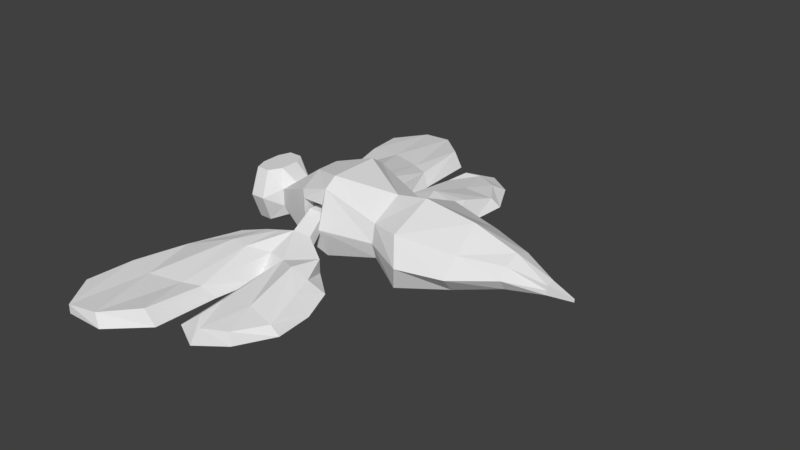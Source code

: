 # Source: Prize_1_2_f_1_Textured_1_Anim_1.blend  (saved by Blender 2.79.0; exported with 4.5.12 LTS)
import bpy
from mathutils import Matrix  # noqa: F401  (used for matrix-valued properties, if any)

bpy.ops.wm.read_factory_settings(use_empty=True)
scene = bpy.context.scene
scene.name = 'Scene'

# ---- collections
col_collection_1 = bpy.data.collections.new('Collection 1'); scene.collection.children.link(col_collection_1)

# ---- world
world_world = bpy.data.worlds.new('World'); scene.world = world_world
world_world.color = (0.05088, 0.05088, 0.05088)
world_world.use_sun_shadow = False
world_world.sun_shadow_jitter_overblur = 0.0
world_world.cycles.sampling_method = 'MANUAL'

# ---- meshes
me_cube_005 = bpy.data.meshes.new('Cube.005')
me_cube_005.from_pydata([(-1.522, -0.7839, -0.9646), (-1.558, -0.7839, 0.4065), (-1.522, 0.7839, -0.9646), (-1.558, 0.7839, 0.4065), (0.7346, -6.782e-09, 0.06471), (0.7296, -1.417e-08, 0.2776), (-5.389, -2.114, -1.44), (-5.24, -2.383, 1.607), (-5.389, 2.114, -1.44), (-5.24, 2.383, 1.607), (-3.153, -1.515, -1.106), (-3.292, -1.515, 1.067), (-3.153, 1.515, -1.106), (-3.292, 1.515, 1.067), (-6.618, -1.578, -1.221), (-6.618, -1.538, 0.969), (-6.618, 1.578, -1.221), (-6.618, 1.538, 0.969), (-6.618, -8.046e-08, -2.239), (-6.618, -1.139e-07, 1.403), (-5.333, 2.661e-07, -2.651), (-5.689, -3.647e-07, 2.246), (-6.618, -1.763, -0.03697), (-6.618, 1.763, -0.03697), (-4.978, 2.761, 0.08327), (-4.978, -2.761, 0.08327), (-5.511, 2.357e-08, 0.08327), (-3.25, 1.861e-08, -2.218), (-3.411, -1.44e-07, 1.722), (-3.21, 2.196, 0.08305), (-3.21, -2.196, 0.08306), (-3.211, 1.533e-08, 0.06248), (-1.529, -4.161e-08, -1.339), (-1.579, -1.767e-07, 0.6319), (-1.537, 1.121, -0.2665), (-1.537, -1.121, -0.2665), (-1.504, -4.17e-08, -0.09405), (-0.195, 0.2449, -0.3196), (0.7321, -1.048e-08, 0.1711), (-0.195, -0.2449, -0.3196), (-0.2076, -0.2449, 0.2768), (-0.2076, 0.2449, 0.2768), (-0.2013, -0.2449, -0.01479), (-0.2013, 0.2449, -0.01479), (-11.69, -0.8469, -0.5365), (-11.69, -0.8469, 0.5769), (-11.69, 0.8468, -0.5365), (-11.69, 0.8468, 0.5769), (-9.995, -1.648, -1.728), (-9.995, -1.648, 1.438), (-9.995, 1.648, -1.728), (-9.995, 1.648, 1.438), (-11.34, 0.389, -0.9524), (-11.34, -0.3891, -0.9524), (-11.34, -0.4936, 0.9927), (-11.34, 0.4935, 0.9927), (-9.995, -0.5915, -2.516), (-9.995, 0.5914, -2.516), (-9.995, 1.103, 2.246), (-9.995, -1.103, 2.246), (-8.686, -1.89, -2.477), (-8.686, -1.89, 1.771), (-8.686, 1.876, -2.477), (-8.686, 1.876, 1.771), (-8.686, -1.264, -3.015), (-8.686, 1.251, -3.015), (-8.686, 1.254, 2.245), (-8.686, -1.268, 2.245), (-9.781, 1.893, -1.38), (-9.781, 1.893, 0.6804), (-8.883, 1.893, -1.38), (-8.883, 1.893, 0.6804), (-9.781, 0.9855, -0.9417), (-9.781, 0.9855, 0.05722), (-8.883, 0.9855, -0.9417), (-8.883, 0.9855, 0.05722), (-10.09, 0.9095, -1.38), (-10.09, 0.9093, 1.42), (-8.543, 1.337, -1.962), (-8.543, 1.337, 1.257), (-10.09, -0.8351, -1.38), (-10.09, -0.835, 1.42), (-8.543, -1.24, -1.962), (-8.543, -1.24, 1.257), (-9.781, -1.015, -0.9447), (-9.781, -1.015, 0.09487), (-8.883, -1.015, -0.9447), (-8.883, -1.015, 0.09487), (-9.781, -1.893, -1.383), (-9.781, -1.893, 0.7503), (-8.883, -1.893, -1.383), (-8.883, -1.893, 0.7503), (-12.28, -1.085, -1.622), (-12.28, -1.085, 1.662), (-12.28, 1.089, -1.622), (-12.28, 1.089, 1.662), (-12.81, 1.089, -1.622), (-12.81, -1.085, -1.622), (-12.81, -1.085, 1.662), (-12.81, 1.089, 1.662), (-13.3, 0.7244, -0.6262), (-13.3, -0.7201, -0.6262), (-13.3, -0.9308, 0.6666), (-13.3, 0.9352, 0.6666), (-12.99, -0.4747, 1.662), (-12.99, 0.4791, 1.662), (-12.99, 0.4791, -1.622), (-12.99, -0.4747, -1.622), (-13.4, -0.2386, -0.5213), (-13.4, 0.2429, -0.5213), (-12.01, 0.4791, 1.662), (-12.01, -0.4747, 1.662), (-12.01, -0.4747, -1.622), (-12.01, 0.4791, -1.622), (-13.4, -0.2386, 0.5616), (-13.4, 0.2429, 0.5616), (-8.911, -2.681, 1.218), (-9.72, -2.681, 1.218), (-8.987, -1.664, 0.00906), (-9.642, -1.664, 0.00906), (-9.387, -5.257, 2.241), (-9.655, -5.106, 2.241), (-6.805, -4.551, 1.694), (-6.611, -5.836, 2.241), (-11.71, -3.576, 1.694), (-12.81, -5.657, 2.239), (-9.538, -9.624, 2.26), (-7.215, -9.51, 2.161), (-10.04, -10.44, 2.241), (-13.8, -10.35, 2.241), (-8.907, -2.692, 0.2783), (-9.716, -2.692, 0.2783), (-8.984, -1.68, -0.687), (-9.639, -1.68, -0.687), (-8.968, -4.338, 0.9151), (-9.76, -4.105, 0.9761), (-7.294, -4.948, 0.8708), (-7.126, -5.869, 1.117), (-11.71, -3.576, 0.8708), (-12.81, -5.657, 1.279), (-8.991, -9.073, 1.552), (-7.625, -9.063, 1.812), (-10.45, -10.53, 1.282), (-13.8, -10.35, 1.621), (-8.984, -0.9834, -0.1699), (-9.639, -0.9834, -0.1699), (-8.984, -0.9834, -0.687), (-9.639, -0.9834, -0.687), (-8.984, -0.6862, -0.1699), (-9.639, -0.6862, -0.1699), (-8.984, -0.6756, -0.6636), (-9.639, -0.6756, -0.6636), (-8.991, -0.5491, 0.3925), (-9.632, -0.5491, 0.3775), (-8.991, -0.5216, -0.9073), (-9.631, -0.5216, -0.9302), (-8.991, -0.2709, 0.5606), (-9.632, -0.2709, 0.5606), (-8.991, -0.2638, -0.9255), (-9.631, -0.2638, -0.9232), (-7.753, -3.61, 1.456), (-8.073, -4.926, 2.241), (-8.309, -10.45, 2.216), (-7.752, -3.613, 0.5745), (-8.073, -4.926, 0.5026), (-8.56, -9.643, 1.843), (-11.21, -4.626, 2.241), (-10.79, -3.052, 1.456), (-12.93, -12.03, 2.241), (-11.21, -4.626, 0.6198), (-10.79, -3.056, 0.5745), (-12.93, -12.03, 1.671), (-8.686, 2.429, -0.138), (-8.686, -2.442, -0.138), (-8.883, 1.893, -0.3496), (-8.883, 0.9855, -0.4423), (-8.543, 1.337, 0.106), (-8.543, -1.24, 0.106), (-8.883, -1.015, -0.4249), (-8.883, -1.893, -0.3162), (-9.907, -7.269, 2.24), (-13.44, -8.144, 2.25), (-10.31, -7.622, 1.502), (-13.44, -8.144, 1.381), (-12.31, -8.42, 1.428), (-12.31, -8.42, 2.241), (-6.474, -7.724, 2.201), (-9.666, -7.764, 2.251), (-6.884, -7.691, 1.747), (-9.079, -7.741, 1.54), (-8.027, -7.442, 1.455), (-8.027, -7.442, 2.228), (-12.93, -0.767, 1.452), (-13.23, -0.868, 0.8552), (-13.05, -0.571, 1.452), (-13.29, -0.4293, 0.7922), (-12.93, 0.7713, 1.452), (-13.23, 0.8723, 0.8552), (-13.05, 0.5754, 1.452), (-13.29, 0.4337, 0.7922), (-10.25, -2.867, 1.337), (-10.25, -2.874, 0.4264), (-10.43, -4.866, 2.241), (-11.38, -12.03, 2.241), (-10.52, -4.715, 0.6632), (-11.67, -11.87, 1.476), (-10.99, -7.98, 1.465), (-10.69, -7.936, 2.241), (-12.24, -1.565, 0.02018), (-12.24, 1.57, 0.02018), (-12.82, -1.565, 0.02018), (-12.82, 1.57, 0.02018), (-13.36, -0.7891, 0.02018), (-13.36, 0.7936, 0.02018), (-13.47, -0.2615, 0.02018), (-13.47, 0.266, 0.02018), (-11.54, 0.9276, 0.02018), (-11.54, -0.9281, 0.02018), (-8.911, 2.687, 1.218), (-9.72, 2.687, 1.218), (-8.987, 1.67, 0.009058), (-9.642, 1.67, 0.009058), (-9.387, 5.263, 2.241), (-9.655, 5.112, 2.241), (-6.805, 4.557, 1.694), (-6.611, 5.842, 2.241), (-11.71, 3.582, 1.694), (-12.81, 5.663, 2.239), (-9.538, 9.629, 2.26), (-7.215, 9.515, 2.161), (-10.04, 10.45, 2.241), (-13.8, 10.35, 2.241), (-8.907, 2.698, 0.2783), (-9.716, 2.698, 0.2783), (-8.984, 1.686, -0.687), (-9.639, 1.686, -0.687), (-8.968, 4.344, 0.9151), (-9.76, 4.11, 0.9761), (-7.294, 4.954, 0.8708), (-7.126, 5.875, 1.117), (-11.71, 3.582, 0.8708), (-12.81, 5.663, 1.279), (-8.991, 9.079, 1.552), (-7.625, 9.069, 1.812), (-10.45, 10.53, 1.282), (-13.8, 10.35, 1.621), (-8.984, 0.9893, -0.1699), (-9.639, 0.9893, -0.1699), (-8.984, 0.9893, -0.687), (-9.639, 0.9893, -0.687), (-8.984, 0.6921, -0.1699), (-9.639, 0.6921, -0.1699), (-8.984, 0.6815, -0.6636), (-9.639, 0.6815, -0.6636), (-8.991, 0.5549, 0.3925), (-9.632, 0.5549, 0.3775), (-8.991, 0.5275, -0.9073), (-9.631, 0.5275, -0.9302), (-8.991, 0.2767, 0.5606), (-9.632, 0.2767, 0.5606), (-8.991, 0.2696, -0.9255), (-9.631, 0.2696, -0.9232), (-7.753, 3.615, 1.456), (-8.073, 4.932, 2.241), (-8.309, 10.46, 2.216), (-7.752, 3.619, 0.5745), (-8.073, 4.932, 0.5026), (-8.56, 9.649, 1.843), (-11.21, 4.632, 2.241), (-10.79, 3.058, 1.456), (-12.93, 12.04, 2.241), (-11.21, 4.632, 0.6198), (-10.79, 3.062, 0.5745), (-12.93, 12.04, 1.671), (-9.907, 7.275, 2.24), (-13.44, 8.15, 2.25), (-10.31, 7.628, 1.502), (-13.44, 8.15, 1.381), (-12.31, 8.426, 1.428), (-12.31, 8.426, 2.241), (-6.474, 7.73, 2.201), (-9.666, 7.769, 2.251), (-6.884, 7.697, 1.747), (-9.079, 7.746, 1.54), (-8.027, 7.448, 1.455), (-8.027, 7.448, 2.228), (-10.25, 2.873, 1.337), (-10.25, 2.88, 0.4264), (-10.43, 4.872, 2.241), (-11.38, 12.03, 2.241), (-10.52, 4.721, 0.6632), (-11.67, 11.87, 1.476), (-10.99, 7.986, 1.465), (-10.69, 7.942, 2.241)], [(209, 216), (208, 217)], [(43, 41, 5, 38), (42, 40, 1, 35), (2, 37, 32), (5, 41, 40), (24, 9, 13, 29), (31, 28, 11, 30), (30, 11, 7, 25), (20, 27, 10, 6), (28, 21, 7, 11), (29, 13, 3, 34), (35, 1, 11, 30), (27, 32, 0, 10), (33, 28, 11, 1), (23, 17, 9, 24), (26, 21, 7, 25), (25, 7, 15, 22), (18, 20, 6, 14), (21, 19, 15, 7), (9, 17, 19, 21), (16, 8, 20, 18), (24, 9, 21, 26), (6, 25, 22, 14), (20, 26, 25, 6), (16, 23, 24, 8), (13, 9, 21, 28), (8, 12, 27, 20), (29, 13, 28, 31), (12, 29, 31, 27), (10, 30, 25, 6), (27, 31, 30, 10), (8, 24, 29, 12), (20, 26, 24, 8), (3, 13, 28, 33), (12, 2, 32, 27), (34, 3, 33, 36), (2, 34, 36, 32), (0, 35, 30, 10), (32, 36, 35, 0), (12, 29, 34, 2), (40, 33, 1), (40, 41, 33), (41, 3, 33), (32, 39, 0), (32, 37, 39), (37, 4, 39), (39, 42, 35, 0), (4, 38, 42, 39), (38, 5, 40, 42), (37, 43, 38, 4), (2, 34, 43, 37), (34, 3, 41, 43), (35, 1, 33, 36), (52, 55, 47, 216, 46), (46, 216, 47, 51, 50), (48, 56, 64, 60), (48, 49, 45, 217, 44), (53, 56, 48, 44), (59, 54, 45, 49), (51, 47, 55, 58), (58, 55, 54, 59), (46, 50, 57, 52), (52, 57, 56, 53), (57, 50, 62, 65), (51, 58, 66, 63), (44, 217, 45, 54, 53), (53, 54, 55, 52), (60, 64, 18, 14), (63, 66, 19, 17), (65, 62, 16, 18), (58, 59, 67, 66), (59, 49, 61, 67), (56, 57, 65, 64), (62, 50, 68, 70), (49, 48, 88, 89), (67, 61, 15, 19), (172, 63, 17, 23), (66, 67, 19), (64, 65, 18), (173, 60, 14, 22), (174, 70, 74, 175), (50, 51, 69, 68), (172, 62, 70, 174), (51, 63, 71, 69), (74, 72, 76, 78), (68, 69, 73, 72), (70, 68, 72, 74), (69, 71, 75, 73), (176, 78, 82, 177), (73, 75, 79, 77), (175, 74, 78, 176), (72, 73, 77, 76), (177, 82, 86, 178), (76, 77, 81, 80), (78, 76, 80, 82), (77, 79, 83, 81), (86, 84, 88, 90), (80, 81, 85, 84), (82, 80, 84, 86), (81, 83, 87, 85), (85, 87, 91, 89), (178, 86, 90, 179), (84, 85, 89, 88), (173, 61, 91, 179), (61, 49, 89, 91), (48, 60, 90, 88), (103, 115, 199, 197), (94, 209, 95, 47, 216, 46), (44, 217, 45, 93, 208, 92), (46, 52, 113, 94), (95, 110, 55, 47), (210, 98, 102, 212), (52, 53, 112, 113), (209, 94, 96, 211), (208, 93, 98, 210), (111, 104, 98, 93), (113, 106, 96, 94), (215, 115, 103, 213), (211, 96, 100, 213), (53, 44, 92, 112), (107, 97, 101, 108), (102, 98, 192, 193), (96, 106, 109, 100), (105, 115, 114, 104), (106, 107, 108, 109), (111, 93, 45, 54), (110, 111, 54, 55), (212, 102, 114, 214), (214, 114, 115, 215), (92, 97, 107, 112), (112, 107, 106, 113), (95, 99, 105, 110), (110, 105, 104, 111), (119, 117, 116, 118), (117, 121, 120, 116), (161, 123, 122, 160), (167, 124, 125, 166), (191, 162, 127, 186), (207, 203, 128, 180), (133, 132, 130, 131), (131, 130, 134, 135), (164, 163, 136, 137), (170, 169, 139, 138), (190, 188, 141, 165), (206, 182, 142, 205), (120, 121, 135, 134), (200, 117, 131, 201), (162, 126, 140, 165), (186, 127, 141, 188), (122, 123, 137, 136), (187, 120, 134, 189), (160, 122, 136, 163), (117, 119, 133, 131), (168, 129, 143, 171), (133, 119, 145, 147), (180, 128, 142, 182), (125, 124, 138, 139), (118, 116, 130, 132), (181, 125, 139, 183), (146, 147, 151, 150), (132, 133, 147, 146), (118, 132, 146, 144), (119, 118, 144, 145), (151, 149, 153, 155), (147, 145, 149, 151), (145, 144, 148, 149), (144, 146, 150, 148), (152, 154, 158, 156), (149, 148, 152, 153), (148, 150, 154, 152), (150, 151, 155, 154), (157, 156, 158, 159), (154, 155, 159, 158), (155, 153, 157, 159), (153, 152, 156, 157), (116, 160, 163, 130), (127, 162, 165, 141), (189, 190, 165, 140), (134, 130, 163, 164), (187, 126, 162, 191), (120, 161, 160, 116), (203, 168, 171, 205), (124, 167, 170, 138), (183, 184, 171, 143), (201, 204, 169, 170), (181, 129, 168, 185), (200, 167, 166, 202), (60, 173, 179, 90), (87, 178, 179, 91), (83, 177, 178, 87), (75, 175, 176, 79), (79, 176, 177, 83), (63, 172, 174, 71), (71, 174, 175, 75), (61, 173, 22, 15), (62, 172, 23, 16), (125, 181, 185, 166), (139, 169, 184, 183), (129, 181, 183, 143), (121, 180, 182, 135), (204, 135, 182, 206), (202, 207, 180, 121), (120, 187, 191, 161), (134, 164, 190, 189), (126, 187, 189, 140), (123, 186, 188, 137), (164, 137, 188, 190), (161, 191, 186, 123), (194, 195, 193, 192), (98, 104, 194, 192), (104, 114, 195, 194), (114, 102, 193, 195), (196, 197, 199, 198), (105, 99, 196, 198), (115, 105, 198, 199), (99, 103, 197, 196), (166, 185, 207, 202), (169, 204, 206, 184), (117, 200, 202, 121), (131, 135, 204, 201), (128, 203, 205, 142), (167, 200, 201, 170), (184, 206, 205, 171), (185, 168, 203, 207), (108, 214, 215, 109), (101, 212, 214, 108), (99, 211, 213, 103), (109, 215, 213, 100), (92, 208, 210, 97), (95, 209, 211, 99), (97, 210, 212, 101), (221, 219, 218, 220), (219, 223, 222, 218), (263, 225, 224, 262), (269, 226, 227, 268), (285, 264, 229, 280), (293, 289, 230, 274), (235, 234, 232, 233), (233, 232, 236, 237), (266, 265, 238, 239), (272, 271, 241, 240), (284, 282, 243, 267), (292, 276, 244, 291), (222, 223, 237, 236), (286, 219, 233, 287), (264, 228, 242, 267), (280, 229, 243, 282), (224, 225, 239, 238), (281, 222, 236, 283), (262, 224, 238, 265), (219, 221, 235, 233), (270, 231, 245, 273), (235, 221, 247, 249), (274, 230, 244, 276), (227, 226, 240, 241), (220, 218, 232, 234), (275, 227, 241, 277), (248, 249, 253, 252), (234, 235, 249, 248), (220, 234, 248, 246), (221, 220, 246, 247), (253, 251, 255, 257), (249, 247, 251, 253), (247, 246, 250, 251), (246, 248, 252, 250), (254, 256, 260, 258), (251, 250, 254, 255), (250, 252, 256, 254), (252, 253, 257, 256), (259, 258, 260, 261), (256, 257, 261, 260), (257, 255, 259, 261), (255, 254, 258, 259), (218, 262, 265, 232), (229, 264, 267, 243), (283, 284, 267, 242), (236, 232, 265, 266), (281, 228, 264, 285), (222, 263, 262, 218), (289, 270, 273, 291), (226, 269, 272, 240), (277, 278, 273, 245), (287, 290, 271, 272), (275, 231, 270, 279), (286, 269, 268, 288), (227, 275, 279, 268), (241, 271, 278, 277), (231, 275, 277, 245), (223, 274, 276, 237), (290, 237, 276, 292), (288, 293, 274, 223), (222, 281, 285, 263), (236, 266, 284, 283), (228, 281, 283, 242), (225, 280, 282, 239), (266, 239, 282, 284), (263, 285, 280, 225), (268, 279, 293, 288), (271, 290, 292, 278), (219, 286, 288, 223), (233, 237, 290, 287), (230, 289, 291, 244), (269, 286, 287, 272), (278, 292, 291, 273), (279, 270, 289, 293)])
me_cube_005.use_remesh_preserve_volume = False
me_cube_005.use_remesh_preserve_attributes = False
me_cube_005.use_mirror_vertex_groups = False
me_cube_005.update()

# ---- objects
ob_cube_003 = bpy.data.objects.new('Cube.003', me_cube_005)

# ---- transforms, parenting, visibility, modifiers, constraints
ob_cube_003.location = (2.218, 0.0003933, 0.4229)
ob_cube_003.rotation_euler = (3.142, -0.0, 0.0)
ob_cube_003.scale = (0.3, 0.24, 0.188)
ob_cube_003.lineart.crease_threshold = 0.0

# ---- collection membership
col_collection_1.objects.link(ob_cube_003)

# ---- scene / render settings (as saved in the file)
scene.frame_start = 1; scene.frame_end = 250; scene.frame_set(6)
scene.render.engine = 'BLENDER_EEVEE_NEXT'
scene.render.resolution_percentage = 50
scene.render.dither_intensity = 0.0
scene.cycles.use_denoising = False
scene.cycles.samples = 128
scene.cycles.sampling_pattern = 'TABULATED_SOBOL'
scene.cycles.use_adaptive_sampling = False
scene.cycles.use_light_tree = False
scene.cycles.blur_glossy = 0.0
scene.cycles.sample_clamp_indirect = 0.0
scene.view_settings.view_transform = 'Standard'
bpy.context.view_layer.update()

# ---- added for rendering (the .blend has no active camera and no usable light): camera, sun
cam_auto = bpy.data.cameras.new('AutoCamera')
cam_auto.lens = 50.0
cam_auto.sensor_width = 36.0
cam_auto.clip_end = 1000.0
ob_auto_camera = bpy.data.objects.new('AutoCamera', cam_auto)
scene.collection.objects.link(ob_auto_camera)
ob_auto_camera.location = (7.0163, -8.10986, 5.90021)
ob_auto_camera.rotation_euler = (1.09748, -7.21219e-08, 0.694738)
scene.camera = ob_auto_camera
light_auto_sun = bpy.data.lights.new('AutoSun', 'SUN')
light_auto_sun.energy = 3.0
light_auto_sun.angle = 0.0523599
ob_auto_sun = bpy.data.objects.new('AutoSun', light_auto_sun)
scene.collection.objects.link(ob_auto_sun)
ob_auto_sun.rotation_euler = (0.872665, 0.174533, 0.523599)
bpy.context.view_layer.update()
